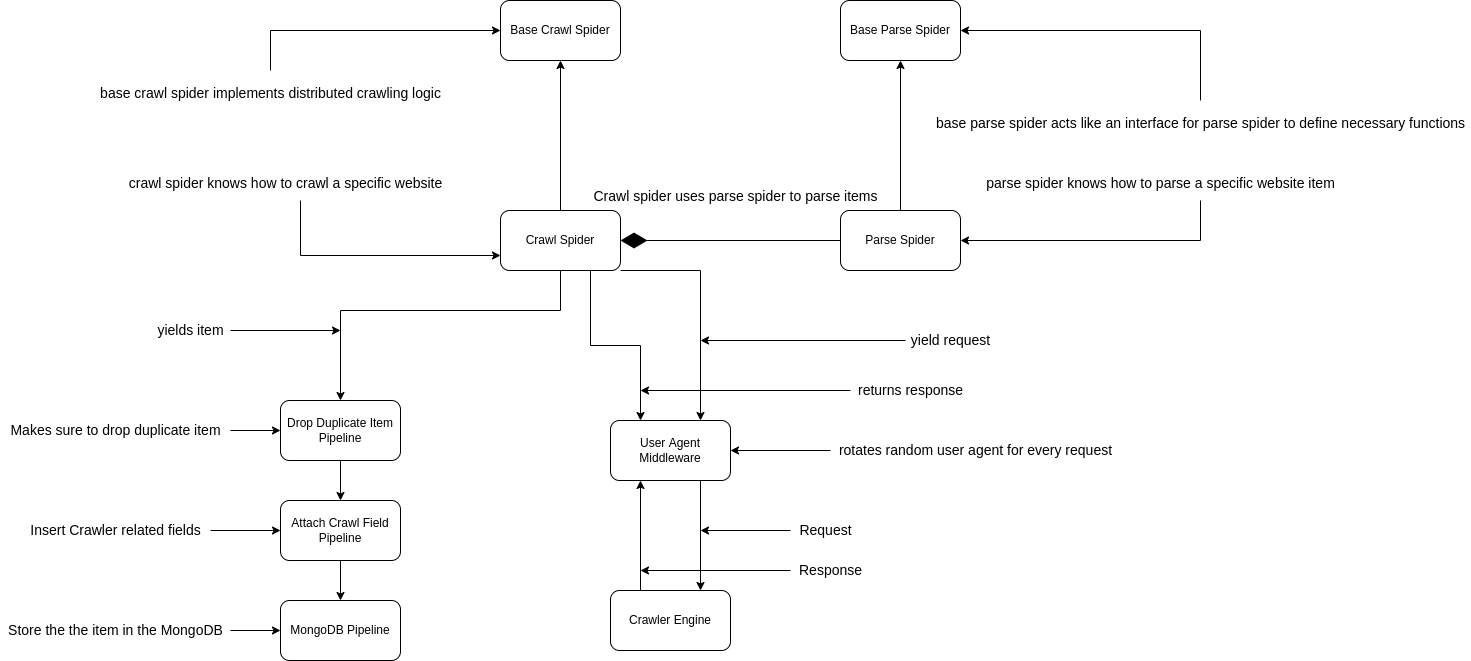

The diagram above was exported from draw.io. Its source (the exported page's mxGraphModel, read from the mxfile embedded in the PNG):
<mxGraphModel dx="2440" dy="1844" grid="1" gridSize="10" guides="1" tooltips="1" connect="1" arrows="1" fold="1" page="1" pageScale="1" pageWidth="850" pageHeight="1100" math="0" shadow="0">
  <root>
    <mxCell id="0" />
    <mxCell id="1" parent="0" />
    <mxCell id="2" style="edgeStyle=orthogonalEdgeStyle;rounded=0;orthogonalLoop=1;jettySize=auto;html=1;entryX=0.5;entryY=1;entryDx=0;entryDy=0;fontSize=24;" edge="1" source="6" target="9" parent="1">
      <mxGeometry relative="1" as="geometry" />
    </mxCell>
    <mxCell id="3" style="edgeStyle=orthogonalEdgeStyle;rounded=0;orthogonalLoop=1;jettySize=auto;html=1;exitX=1;exitY=1;exitDx=0;exitDy=0;entryX=0.75;entryY=0;entryDx=0;entryDy=0;fontSize=14;" edge="1" source="6" target="22" parent="1">
      <mxGeometry relative="1" as="geometry">
        <Array as="points">
          <mxPoint x="340" y="1270" />
        </Array>
      </mxGeometry>
    </mxCell>
    <mxCell id="4" style="edgeStyle=orthogonalEdgeStyle;rounded=0;orthogonalLoop=1;jettySize=auto;html=1;exitX=0.75;exitY=1;exitDx=0;exitDy=0;entryX=0.25;entryY=0;entryDx=0;entryDy=0;fontSize=14;" edge="1" source="6" target="22" parent="1">
      <mxGeometry relative="1" as="geometry">
        <Array as="points">
          <mxPoint x="230" y="1345" />
          <mxPoint x="280" y="1345" />
        </Array>
      </mxGeometry>
    </mxCell>
    <mxCell id="5" style="edgeStyle=orthogonalEdgeStyle;rounded=0;orthogonalLoop=1;jettySize=auto;html=1;fontSize=14;" edge="1" source="6" target="38" parent="1">
      <mxGeometry relative="1" as="geometry">
        <Array as="points">
          <mxPoint x="200" y="1310" />
          <mxPoint x="-20" y="1310" />
        </Array>
      </mxGeometry>
    </mxCell>
    <mxCell id="6" value="Crawl Spider" style="rounded=1;whiteSpace=wrap;html=1;" vertex="1" parent="1">
      <mxGeometry x="140" y="1210" width="120" height="60" as="geometry" />
    </mxCell>
    <mxCell id="7" style="edgeStyle=orthogonalEdgeStyle;rounded=0;orthogonalLoop=1;jettySize=auto;html=1;entryX=0.5;entryY=1;entryDx=0;entryDy=0;fontSize=24;" edge="1" source="8" target="10" parent="1">
      <mxGeometry relative="1" as="geometry" />
    </mxCell>
    <mxCell id="8" value="Parse Spider" style="rounded=1;whiteSpace=wrap;html=1;" vertex="1" parent="1">
      <mxGeometry x="480" y="1210" width="120" height="60" as="geometry" />
    </mxCell>
    <mxCell id="9" value="Base Crawl Spider" style="rounded=1;whiteSpace=wrap;html=1;" vertex="1" parent="1">
      <mxGeometry x="140" y="1000" width="120" height="60" as="geometry" />
    </mxCell>
    <mxCell id="10" value="Base Parse Spider" style="rounded=1;whiteSpace=wrap;html=1;" vertex="1" parent="1">
      <mxGeometry x="480" y="1000" width="120" height="60" as="geometry" />
    </mxCell>
    <mxCell id="11" value="" style="endArrow=diamondThin;endFill=1;endSize=24;html=1;rounded=0;fontSize=24;entryX=1;entryY=0.5;entryDx=0;entryDy=0;exitX=0;exitY=0.5;exitDx=0;exitDy=0;" edge="1" source="8" target="6" parent="1">
      <mxGeometry width="160" relative="1" as="geometry">
        <mxPoint x="550" y="1240" as="sourcePoint" />
        <mxPoint x="500" y="1300" as="targetPoint" />
      </mxGeometry>
    </mxCell>
    <mxCell id="12" style="edgeStyle=orthogonalEdgeStyle;rounded=0;orthogonalLoop=1;jettySize=auto;html=1;entryX=1;entryY=0.5;entryDx=0;entryDy=0;fontSize=18;" edge="1" source="13" target="8" parent="1">
      <mxGeometry relative="1" as="geometry">
        <Array as="points">
          <mxPoint x="840" y="1240" />
        </Array>
      </mxGeometry>
    </mxCell>
    <mxCell id="13" value="&lt;font style=&quot;font-size: 14px&quot;&gt;parse spider knows how to parse a specific website item&lt;/font&gt;" style="text;html=1;align=center;verticalAlign=middle;resizable=0;points=[];autosize=1;strokeColor=none;fillColor=none;fontSize=24;" vertex="1" parent="1">
      <mxGeometry x="620" y="1160" width="360" height="40" as="geometry" />
    </mxCell>
    <mxCell id="14" style="edgeStyle=orthogonalEdgeStyle;rounded=0;orthogonalLoop=1;jettySize=auto;html=1;entryX=1;entryY=0.5;entryDx=0;entryDy=0;fontSize=18;" edge="1" source="15" target="10" parent="1">
      <mxGeometry relative="1" as="geometry" />
    </mxCell>
    <mxCell id="15" value="&lt;font style=&quot;font-size: 14px&quot;&gt;base parse spider acts like an interface for parse spider to define necessary functions&lt;/font&gt;" style="text;html=1;align=center;verticalAlign=middle;resizable=0;points=[];autosize=1;strokeColor=none;fillColor=none;fontSize=24;" vertex="1" parent="1">
      <mxGeometry x="570" y="1100" width="540" height="40" as="geometry" />
    </mxCell>
    <mxCell id="16" style="edgeStyle=orthogonalEdgeStyle;rounded=0;orthogonalLoop=1;jettySize=auto;html=1;entryX=0;entryY=0.5;entryDx=0;entryDy=0;fontSize=18;" edge="1" source="17" target="9" parent="1">
      <mxGeometry relative="1" as="geometry">
        <Array as="points">
          <mxPoint x="-90" y="1030" />
        </Array>
      </mxGeometry>
    </mxCell>
    <mxCell id="17" value="&lt;font style=&quot;font-size: 14px&quot;&gt;base crawl spider implements distributed crawling logic&lt;/font&gt;" style="text;html=1;align=center;verticalAlign=middle;resizable=0;points=[];autosize=1;strokeColor=none;fillColor=none;fontSize=24;" vertex="1" parent="1">
      <mxGeometry x="-270" y="1070" width="360" height="40" as="geometry" />
    </mxCell>
    <mxCell id="18" style="edgeStyle=orthogonalEdgeStyle;rounded=0;orthogonalLoop=1;jettySize=auto;html=1;entryX=0;entryY=0.75;entryDx=0;entryDy=0;fontSize=18;" edge="1" source="19" target="6" parent="1">
      <mxGeometry relative="1" as="geometry">
        <Array as="points">
          <mxPoint x="-60" y="1255" />
        </Array>
      </mxGeometry>
    </mxCell>
    <mxCell id="19" value="&lt;font style=&quot;font-size: 14px&quot;&gt;crawl spider knows how to crawl a specific&amp;nbsp;website&lt;/font&gt;" style="text;html=1;align=center;verticalAlign=middle;resizable=0;points=[];autosize=1;strokeColor=none;fillColor=none;fontSize=24;" vertex="1" parent="1">
      <mxGeometry x="-240" y="1160" width="330" height="40" as="geometry" />
    </mxCell>
    <mxCell id="20" value="&lt;font style=&quot;font-size: 14px&quot;&gt;Crawl spider uses parse spider to parse items&lt;/font&gt;" style="text;html=1;align=center;verticalAlign=middle;resizable=0;points=[];autosize=1;strokeColor=none;fillColor=none;fontSize=18;" vertex="1" parent="1">
      <mxGeometry x="225" y="1180" width="300" height="30" as="geometry" />
    </mxCell>
    <mxCell id="21" style="edgeStyle=orthogonalEdgeStyle;rounded=0;orthogonalLoop=1;jettySize=auto;html=1;exitX=0.75;exitY=1;exitDx=0;exitDy=0;entryX=0.75;entryY=0;entryDx=0;entryDy=0;fontSize=14;" edge="1" source="22" target="28" parent="1">
      <mxGeometry relative="1" as="geometry" />
    </mxCell>
    <mxCell id="22" value="User Agent Middleware" style="rounded=1;whiteSpace=wrap;html=1;" vertex="1" parent="1">
      <mxGeometry x="250" y="1420" width="120" height="60" as="geometry" />
    </mxCell>
    <mxCell id="23" style="edgeStyle=orthogonalEdgeStyle;rounded=0;orthogonalLoop=1;jettySize=auto;html=1;fontSize=14;" edge="1" source="24" parent="1">
      <mxGeometry relative="1" as="geometry">
        <mxPoint x="340" y="1340" as="targetPoint" />
      </mxGeometry>
    </mxCell>
    <mxCell id="24" value="yield request" style="text;html=1;align=center;verticalAlign=middle;resizable=0;points=[];autosize=1;strokeColor=none;fillColor=none;fontSize=14;" vertex="1" parent="1">
      <mxGeometry x="545" y="1330" width="90" height="20" as="geometry" />
    </mxCell>
    <mxCell id="25" style="edgeStyle=orthogonalEdgeStyle;rounded=0;orthogonalLoop=1;jettySize=auto;html=1;entryX=1;entryY=0.5;entryDx=0;entryDy=0;fontSize=14;" edge="1" source="26" target="22" parent="1">
      <mxGeometry relative="1" as="geometry" />
    </mxCell>
    <mxCell id="26" value="rotates random user agent for every request" style="text;html=1;align=center;verticalAlign=middle;resizable=0;points=[];autosize=1;strokeColor=none;fillColor=none;fontSize=14;" vertex="1" parent="1">
      <mxGeometry x="470" y="1440" width="290" height="20" as="geometry" />
    </mxCell>
    <mxCell id="27" style="edgeStyle=orthogonalEdgeStyle;rounded=0;orthogonalLoop=1;jettySize=auto;html=1;exitX=0.25;exitY=0;exitDx=0;exitDy=0;entryX=0.25;entryY=1;entryDx=0;entryDy=0;fontSize=14;" edge="1" source="28" target="22" parent="1">
      <mxGeometry relative="1" as="geometry" />
    </mxCell>
    <mxCell id="28" value="Crawler Engine" style="rounded=1;whiteSpace=wrap;html=1;" vertex="1" parent="1">
      <mxGeometry x="250" y="1590" width="120" height="60" as="geometry" />
    </mxCell>
    <mxCell id="29" style="edgeStyle=orthogonalEdgeStyle;rounded=0;orthogonalLoop=1;jettySize=auto;html=1;fontSize=14;" edge="1" source="30" parent="1">
      <mxGeometry relative="1" as="geometry">
        <mxPoint x="340" y="1530" as="targetPoint" />
      </mxGeometry>
    </mxCell>
    <mxCell id="30" value="Request" style="text;html=1;align=center;verticalAlign=middle;resizable=0;points=[];autosize=1;strokeColor=none;fillColor=none;fontSize=14;" vertex="1" parent="1">
      <mxGeometry x="430" y="1520" width="70" height="20" as="geometry" />
    </mxCell>
    <mxCell id="31" style="edgeStyle=orthogonalEdgeStyle;rounded=0;orthogonalLoop=1;jettySize=auto;html=1;fontSize=14;" edge="1" source="32" parent="1">
      <mxGeometry relative="1" as="geometry">
        <mxPoint x="280" y="1570" as="targetPoint" />
      </mxGeometry>
    </mxCell>
    <mxCell id="32" value="Response" style="text;html=1;align=center;verticalAlign=middle;resizable=0;points=[];autosize=1;strokeColor=none;fillColor=none;fontSize=14;" vertex="1" parent="1">
      <mxGeometry x="430" y="1560" width="80" height="20" as="geometry" />
    </mxCell>
    <mxCell id="33" style="edgeStyle=orthogonalEdgeStyle;rounded=0;orthogonalLoop=1;jettySize=auto;html=1;fontSize=14;" edge="1" source="34" parent="1">
      <mxGeometry relative="1" as="geometry">
        <mxPoint x="280" y="1390" as="targetPoint" />
      </mxGeometry>
    </mxCell>
    <mxCell id="34" value="returns response" style="text;html=1;align=center;verticalAlign=middle;resizable=0;points=[];autosize=1;strokeColor=none;fillColor=none;fontSize=14;" vertex="1" parent="1">
      <mxGeometry x="490" y="1380" width="120" height="20" as="geometry" />
    </mxCell>
    <mxCell id="35" style="edgeStyle=orthogonalEdgeStyle;rounded=0;orthogonalLoop=1;jettySize=auto;html=1;entryX=0.5;entryY=0;entryDx=0;entryDy=0;fontSize=14;" edge="1" source="36" target="39" parent="1">
      <mxGeometry relative="1" as="geometry" />
    </mxCell>
    <mxCell id="36" value="Attach Crawl Field Pipeline" style="rounded=1;whiteSpace=wrap;html=1;" vertex="1" parent="1">
      <mxGeometry x="-80" y="1500" width="120" height="60" as="geometry" />
    </mxCell>
    <mxCell id="37" style="edgeStyle=orthogonalEdgeStyle;rounded=0;orthogonalLoop=1;jettySize=auto;html=1;entryX=0.5;entryY=0;entryDx=0;entryDy=0;fontSize=14;" edge="1" source="38" target="36" parent="1">
      <mxGeometry relative="1" as="geometry" />
    </mxCell>
    <mxCell id="38" value="Drop Duplicate Item Pipeline" style="rounded=1;whiteSpace=wrap;html=1;" vertex="1" parent="1">
      <mxGeometry x="-80" y="1400" width="120" height="60" as="geometry" />
    </mxCell>
    <mxCell id="39" value="MongoDB Pipeline" style="rounded=1;whiteSpace=wrap;html=1;" vertex="1" parent="1">
      <mxGeometry x="-80" y="1600" width="120" height="60" as="geometry" />
    </mxCell>
    <mxCell id="40" style="edgeStyle=orthogonalEdgeStyle;rounded=0;orthogonalLoop=1;jettySize=auto;html=1;fontSize=14;" edge="1" source="41" parent="1">
      <mxGeometry relative="1" as="geometry">
        <mxPoint x="-20" y="1330" as="targetPoint" />
      </mxGeometry>
    </mxCell>
    <mxCell id="41" value="yields item" style="text;html=1;align=center;verticalAlign=middle;resizable=0;points=[];autosize=1;strokeColor=none;fillColor=none;fontSize=14;" vertex="1" parent="1">
      <mxGeometry x="-210" y="1320" width="80" height="20" as="geometry" />
    </mxCell>
    <mxCell id="42" style="edgeStyle=orthogonalEdgeStyle;rounded=0;orthogonalLoop=1;jettySize=auto;html=1;entryX=0;entryY=0.5;entryDx=0;entryDy=0;fontSize=14;" edge="1" source="43" target="38" parent="1">
      <mxGeometry relative="1" as="geometry" />
    </mxCell>
    <mxCell id="43" value="Makes sure to drop duplicate item" style="text;html=1;align=center;verticalAlign=middle;resizable=0;points=[];autosize=1;strokeColor=none;fillColor=none;fontSize=14;" vertex="1" parent="1">
      <mxGeometry x="-360" y="1420" width="230" height="20" as="geometry" />
    </mxCell>
    <mxCell id="44" style="edgeStyle=orthogonalEdgeStyle;rounded=0;orthogonalLoop=1;jettySize=auto;html=1;fontSize=14;" edge="1" source="45" target="36" parent="1">
      <mxGeometry relative="1" as="geometry" />
    </mxCell>
    <mxCell id="45" value="Insert Crawler related fields" style="text;html=1;align=center;verticalAlign=middle;resizable=0;points=[];autosize=1;strokeColor=none;fillColor=none;fontSize=14;" vertex="1" parent="1">
      <mxGeometry x="-340" y="1520" width="190" height="20" as="geometry" />
    </mxCell>
    <mxCell id="46" style="edgeStyle=orthogonalEdgeStyle;rounded=0;orthogonalLoop=1;jettySize=auto;html=1;entryX=0;entryY=0.5;entryDx=0;entryDy=0;fontSize=14;" edge="1" source="47" target="39" parent="1">
      <mxGeometry relative="1" as="geometry" />
    </mxCell>
    <mxCell id="47" value="Store the the item in the MongoDB" style="text;html=1;align=center;verticalAlign=middle;resizable=0;points=[];autosize=1;strokeColor=none;fillColor=none;fontSize=14;" vertex="1" parent="1">
      <mxGeometry x="-360" y="1620" width="230" height="20" as="geometry" />
    </mxCell>
  </root>
</mxGraphModel>